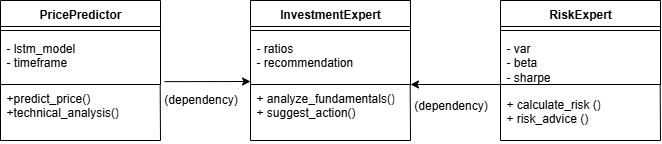

The diagram above was exported from draw.io. Its source (the exported page's mxGraphModel, read from the mxfile embedded in the PNG):
<mxGraphModel dx="741" dy="394" grid="1" gridSize="10" guides="1" tooltips="1" connect="1" arrows="1" fold="1" page="1" pageScale="1" pageWidth="850" pageHeight="1100" math="0" shadow="0">
  <root>
    <mxCell id="0" />
    <mxCell id="1" parent="0" />
    <mxCell id="Bbk-wSzPs9pQnlHOXCbk-2" value="PricePredictor" style="swimlane;fontStyle=1;align=center;verticalAlign=top;childLayout=stackLayout;horizontal=1;startSize=26;horizontalStack=0;resizeParent=1;resizeParentMax=0;resizeLast=0;collapsible=1;marginBottom=0;whiteSpace=wrap;html=1;" vertex="1" parent="1">
      <mxGeometry x="80" y="200" width="160" height="84" as="geometry" />
    </mxCell>
    <mxCell id="Bbk-wSzPs9pQnlHOXCbk-4" value="" style="line;strokeWidth=1;fillColor=none;align=left;verticalAlign=middle;spacingTop=-1;spacingLeft=3;spacingRight=3;rotatable=0;labelPosition=right;points=[];portConstraint=eastwest;strokeColor=inherit;" vertex="1" parent="Bbk-wSzPs9pQnlHOXCbk-2">
      <mxGeometry y="26" width="160" height="8" as="geometry" />
    </mxCell>
    <mxCell id="Bbk-wSzPs9pQnlHOXCbk-5" value="- lstm_model&lt;div&gt;- timeframe&lt;/div&gt;" style="text;strokeColor=none;fillColor=none;align=left;verticalAlign=top;spacingLeft=4;spacingRight=4;overflow=hidden;rotatable=0;points=[[0,0.5],[1,0.5]];portConstraint=eastwest;whiteSpace=wrap;html=1;" vertex="1" parent="Bbk-wSzPs9pQnlHOXCbk-2">
      <mxGeometry y="34" width="160" height="50" as="geometry" />
    </mxCell>
    <mxCell id="Bbk-wSzPs9pQnlHOXCbk-3" value="+predict_price()&lt;div&gt;+technical_analysis()&lt;/div&gt;" style="text;strokeColor=none;fillColor=none;align=left;verticalAlign=top;spacingLeft=4;spacingRight=4;overflow=hidden;rotatable=0;points=[[0,0.5],[1,0.5]];portConstraint=eastwest;whiteSpace=wrap;html=1;" vertex="1" parent="1">
      <mxGeometry x="80" y="284" width="160" height="56" as="geometry" />
    </mxCell>
    <mxCell id="Bbk-wSzPs9pQnlHOXCbk-7" value="" style="endArrow=none;html=1;rounded=0;" edge="1" parent="1">
      <mxGeometry width="50" height="50" relative="1" as="geometry">
        <mxPoint x="80" y="340" as="sourcePoint" />
        <mxPoint x="80" y="280" as="targetPoint" />
      </mxGeometry>
    </mxCell>
    <mxCell id="Bbk-wSzPs9pQnlHOXCbk-8" value="" style="endArrow=none;html=1;rounded=0;" edge="1" parent="1">
      <mxGeometry width="50" height="50" relative="1" as="geometry">
        <mxPoint x="80" y="340" as="sourcePoint" />
        <mxPoint x="240" y="340" as="targetPoint" />
      </mxGeometry>
    </mxCell>
    <mxCell id="Bbk-wSzPs9pQnlHOXCbk-9" value="" style="endArrow=none;html=1;rounded=0;entryX=0.998;entryY=0.993;entryDx=0;entryDy=0;entryPerimeter=0;" edge="1" parent="1" target="Bbk-wSzPs9pQnlHOXCbk-5">
      <mxGeometry width="50" height="50" relative="1" as="geometry">
        <mxPoint x="240" y="340" as="sourcePoint" />
        <mxPoint x="240" y="380" as="targetPoint" />
      </mxGeometry>
    </mxCell>
    <mxCell id="Bbk-wSzPs9pQnlHOXCbk-10" value="InvestmentExpert" style="swimlane;fontStyle=1;align=center;verticalAlign=top;childLayout=stackLayout;horizontal=1;startSize=26;horizontalStack=0;resizeParent=1;resizeParentMax=0;resizeLast=0;collapsible=1;marginBottom=0;whiteSpace=wrap;html=1;" vertex="1" parent="1">
      <mxGeometry x="330" y="200" width="160" height="84" as="geometry" />
    </mxCell>
    <mxCell id="Bbk-wSzPs9pQnlHOXCbk-11" value="" style="line;strokeWidth=1;fillColor=none;align=left;verticalAlign=middle;spacingTop=-1;spacingLeft=3;spacingRight=3;rotatable=0;labelPosition=right;points=[];portConstraint=eastwest;strokeColor=inherit;" vertex="1" parent="Bbk-wSzPs9pQnlHOXCbk-10">
      <mxGeometry y="26" width="160" height="8" as="geometry" />
    </mxCell>
    <mxCell id="Bbk-wSzPs9pQnlHOXCbk-12" value="- ratios&lt;br&gt;&lt;div&gt;- recommendation&lt;/div&gt;" style="text;strokeColor=none;fillColor=none;align=left;verticalAlign=top;spacingLeft=4;spacingRight=4;overflow=hidden;rotatable=0;points=[[0,0.5],[1,0.5]];portConstraint=eastwest;whiteSpace=wrap;html=1;" vertex="1" parent="Bbk-wSzPs9pQnlHOXCbk-10">
      <mxGeometry y="34" width="160" height="50" as="geometry" />
    </mxCell>
    <mxCell id="Bbk-wSzPs9pQnlHOXCbk-13" value="+ analyze_fundamentals()&lt;div&gt;+ suggest_action()&lt;/div&gt;" style="text;strokeColor=none;fillColor=none;align=left;verticalAlign=top;spacingLeft=4;spacingRight=4;overflow=hidden;rotatable=0;points=[[0,0.5],[1,0.5]];portConstraint=eastwest;whiteSpace=wrap;html=1;" vertex="1" parent="1">
      <mxGeometry x="330" y="284" width="160" height="56" as="geometry" />
    </mxCell>
    <mxCell id="Bbk-wSzPs9pQnlHOXCbk-14" value="" style="endArrow=none;html=1;rounded=0;" edge="1" parent="1">
      <mxGeometry width="50" height="50" relative="1" as="geometry">
        <mxPoint x="330" y="340" as="sourcePoint" />
        <mxPoint x="330" y="280" as="targetPoint" />
      </mxGeometry>
    </mxCell>
    <mxCell id="Bbk-wSzPs9pQnlHOXCbk-15" value="" style="endArrow=none;html=1;rounded=0;" edge="1" parent="1">
      <mxGeometry width="50" height="50" relative="1" as="geometry">
        <mxPoint x="330" y="340" as="sourcePoint" />
        <mxPoint x="490" y="340" as="targetPoint" />
      </mxGeometry>
    </mxCell>
    <mxCell id="Bbk-wSzPs9pQnlHOXCbk-16" value="" style="endArrow=none;html=1;rounded=0;entryX=0.998;entryY=0.993;entryDx=0;entryDy=0;entryPerimeter=0;" edge="1" parent="1" target="Bbk-wSzPs9pQnlHOXCbk-12">
      <mxGeometry width="50" height="50" relative="1" as="geometry">
        <mxPoint x="490" y="340" as="sourcePoint" />
        <mxPoint x="490" y="380" as="targetPoint" />
      </mxGeometry>
    </mxCell>
    <mxCell id="Bbk-wSzPs9pQnlHOXCbk-17" value="RiskExpert" style="swimlane;fontStyle=1;align=center;verticalAlign=top;childLayout=stackLayout;horizontal=1;startSize=26;horizontalStack=0;resizeParent=1;resizeParentMax=0;resizeLast=0;collapsible=1;marginBottom=0;whiteSpace=wrap;html=1;" vertex="1" parent="1">
      <mxGeometry x="580" y="200" width="160" height="84" as="geometry" />
    </mxCell>
    <mxCell id="Bbk-wSzPs9pQnlHOXCbk-18" value="" style="line;strokeWidth=1;fillColor=none;align=left;verticalAlign=middle;spacingTop=-1;spacingLeft=3;spacingRight=3;rotatable=0;labelPosition=right;points=[];portConstraint=eastwest;strokeColor=inherit;" vertex="1" parent="Bbk-wSzPs9pQnlHOXCbk-17">
      <mxGeometry y="26" width="160" height="8" as="geometry" />
    </mxCell>
    <mxCell id="Bbk-wSzPs9pQnlHOXCbk-19" value="- var&lt;div&gt;- beta&lt;/div&gt;&lt;div&gt;- sharpe&lt;/div&gt;" style="text;strokeColor=none;fillColor=none;align=left;verticalAlign=top;spacingLeft=4;spacingRight=4;overflow=hidden;rotatable=0;points=[[0,0.5],[1,0.5]];portConstraint=eastwest;whiteSpace=wrap;html=1;" vertex="1" parent="Bbk-wSzPs9pQnlHOXCbk-17">
      <mxGeometry y="34" width="160" height="50" as="geometry" />
    </mxCell>
    <mxCell id="Bbk-wSzPs9pQnlHOXCbk-20" value="+ calculate_risk ()&lt;div&gt;+ risk_advice ()&lt;/div&gt;" style="text;strokeColor=none;fillColor=none;align=left;verticalAlign=top;spacingLeft=4;spacingRight=4;overflow=hidden;rotatable=0;points=[[0,0.5],[1,0.5]];portConstraint=eastwest;whiteSpace=wrap;html=1;" vertex="1" parent="1">
      <mxGeometry x="580" y="290" width="160" height="50" as="geometry" />
    </mxCell>
    <mxCell id="Bbk-wSzPs9pQnlHOXCbk-21" value="" style="endArrow=none;html=1;rounded=0;" edge="1" parent="1">
      <mxGeometry width="50" height="50" relative="1" as="geometry">
        <mxPoint x="580" y="340" as="sourcePoint" />
        <mxPoint x="580" y="280" as="targetPoint" />
      </mxGeometry>
    </mxCell>
    <mxCell id="Bbk-wSzPs9pQnlHOXCbk-22" value="" style="endArrow=none;html=1;rounded=0;" edge="1" parent="1">
      <mxGeometry width="50" height="50" relative="1" as="geometry">
        <mxPoint x="580" y="340" as="sourcePoint" />
        <mxPoint x="740" y="340" as="targetPoint" />
      </mxGeometry>
    </mxCell>
    <mxCell id="Bbk-wSzPs9pQnlHOXCbk-23" value="" style="endArrow=none;html=1;rounded=0;entryX=0.998;entryY=0.993;entryDx=0;entryDy=0;entryPerimeter=0;" edge="1" parent="1" target="Bbk-wSzPs9pQnlHOXCbk-19">
      <mxGeometry width="50" height="50" relative="1" as="geometry">
        <mxPoint x="740" y="340" as="sourcePoint" />
        <mxPoint x="740" y="380" as="targetPoint" />
      </mxGeometry>
    </mxCell>
    <mxCell id="Bbk-wSzPs9pQnlHOXCbk-27" value="" style="endArrow=classic;html=1;rounded=0;exitX=1.025;exitY=0.943;exitDx=0;exitDy=0;exitPerimeter=0;" edge="1" parent="1" source="Bbk-wSzPs9pQnlHOXCbk-5">
      <mxGeometry width="50" height="50" relative="1" as="geometry">
        <mxPoint x="360" y="290" as="sourcePoint" />
        <mxPoint x="330" y="281" as="targetPoint" />
      </mxGeometry>
    </mxCell>
    <mxCell id="Bbk-wSzPs9pQnlHOXCbk-28" value="(dependency)" style="text;html=1;align=center;verticalAlign=middle;resizable=0;points=[];autosize=1;strokeColor=none;fillColor=none;" vertex="1" parent="1">
      <mxGeometry x="230" y="284" width="100" height="30" as="geometry" />
    </mxCell>
    <mxCell id="Bbk-wSzPs9pQnlHOXCbk-29" value="" style="endArrow=classic;html=1;rounded=0;" edge="1" parent="1">
      <mxGeometry width="50" height="50" relative="1" as="geometry">
        <mxPoint x="580" y="284" as="sourcePoint" />
        <mxPoint x="490" y="284" as="targetPoint" />
      </mxGeometry>
    </mxCell>
    <mxCell id="Bbk-wSzPs9pQnlHOXCbk-30" value="(dependency)" style="text;html=1;align=center;verticalAlign=middle;resizable=0;points=[];autosize=1;strokeColor=none;fillColor=none;" vertex="1" parent="1">
      <mxGeometry x="480" y="290" width="100" height="30" as="geometry" />
    </mxCell>
  </root>
</mxGraphModel>